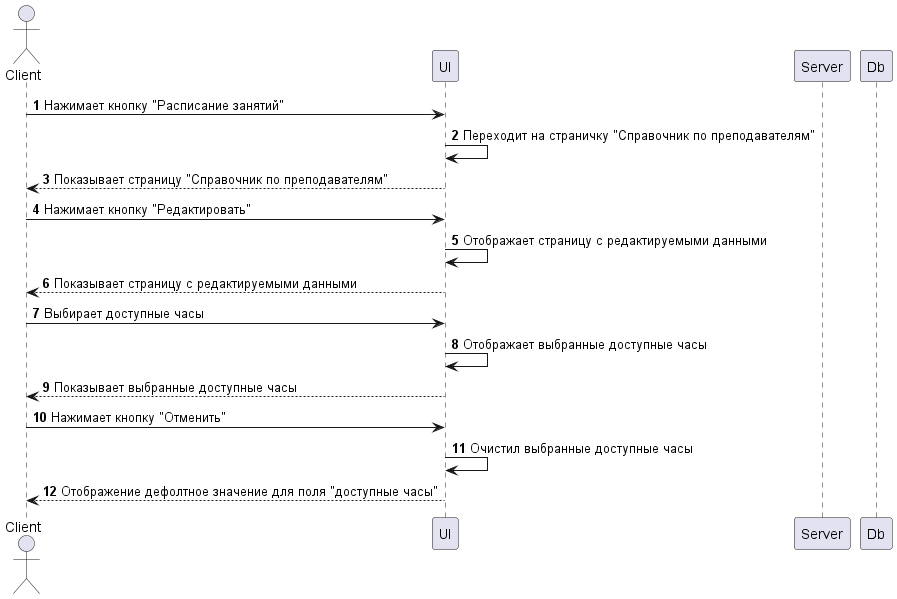

The diagram above was rendered by PlantUML. Its source (embedded in the PNG):
@startuml Отмена сохранения 
    autonumber

    actor Client
    
    participant UI
    participant Server
    participant Db

    Client -> UI: Нажимает кнопку "Расписание занятий"
    UI -> UI: Переходит на страничку "Справочник по преподавателям"
    Client <-- UI: Показывает страницу "Справочник по преподавателям"

    Client -> UI: Нажимает кнопку "Редактировать"
    UI -> UI: Отображает страницу с редактируемыми данными
    Client <-- UI: Показывает страницу с редактируемыми данными
    Client -> UI: Выбирает доступные часы
    UI -> UI: Отображает выбранные доступные часы
    Client <-- UI: Показывает выбранные доступные часы
    
    Client -> UI: Нажимает кнопку "Отменить"
    UI -> UI: Очистил выбранные доступные часы
    Client <-- UI: Отображение дефолтное значение для поля "доступные часы"

@enduml